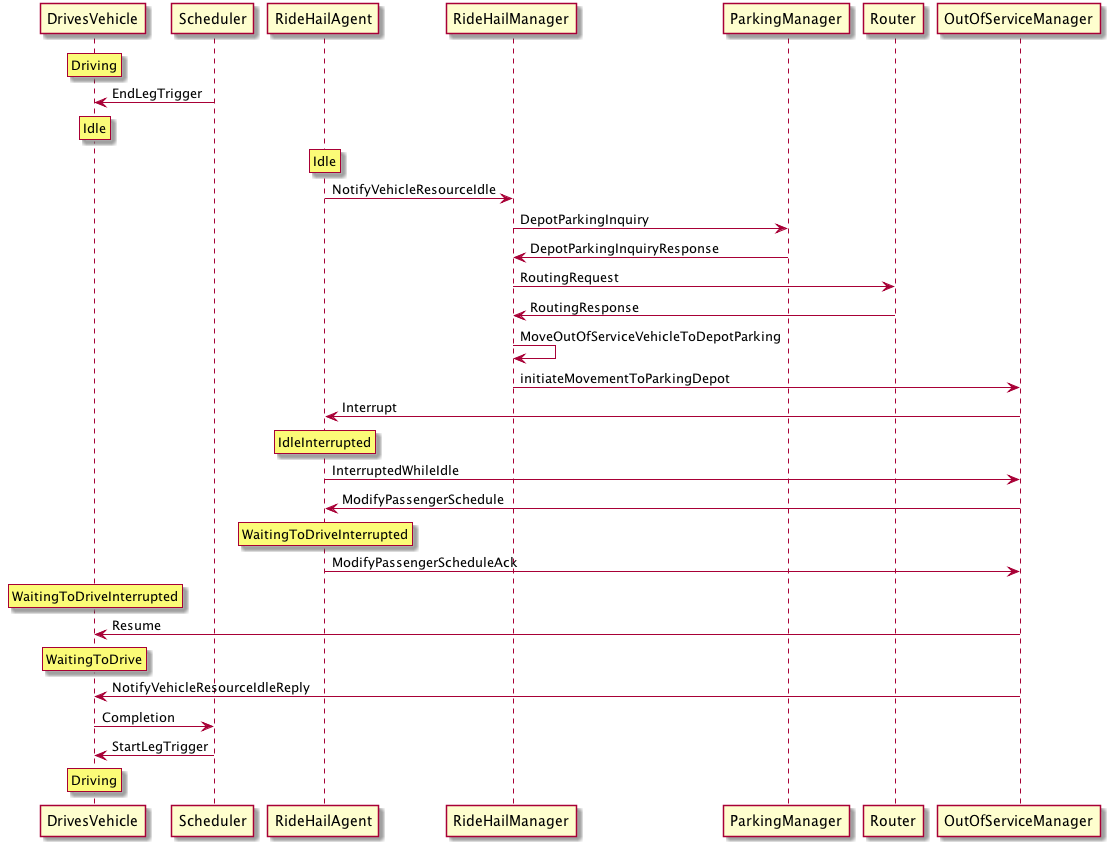

The diagram above was rendered by PlantUML. Its source (embedded in the PNG):
@startuml
rnote over DrivesVehicle: Driving
Scheduler->DrivesVehicle:EndLegTrigger
rnote over DrivesVehicle: Idle
rnote over RideHailAgent: Idle
RideHailAgent->RideHailManager:NotifyVehicleResourceIdle
RideHailManager->ParkingManager:DepotParkingInquiry
ParkingManager->RideHailManager:DepotParkingInquiryResponse
RideHailManager-> Router: RoutingRequest
Router->RideHailManager: RoutingResponse
RideHailManager->RideHailManager: MoveOutOfServiceVehicleToDepotParking
RideHailManager->OutOfServiceManager: initiateMovementToParkingDepot
OutOfServiceManager->RideHailAgent: Interrupt
rnote over RideHailAgent: IdleInterrupted
RideHailAgent->OutOfServiceManager: InterruptedWhileIdle
OutOfServiceManager->RideHailAgent: ModifyPassengerSchedule
rnote over RideHailAgent: WaitingToDriveInterrupted
RideHailAgent->OutOfServiceManager: ModifyPassengerScheduleAck
rnote over DrivesVehicle: WaitingToDriveInterrupted
OutOfServiceManager->DrivesVehicle: Resume
rnote over DrivesVehicle: WaitingToDrive
OutOfServiceManager->DrivesVehicle: NotifyVehicleResourceIdleReply
DrivesVehicle->Scheduler: Completion
Scheduler->DrivesVehicle:StartLegTrigger
rnote over DrivesVehicle: Driving


@enduml